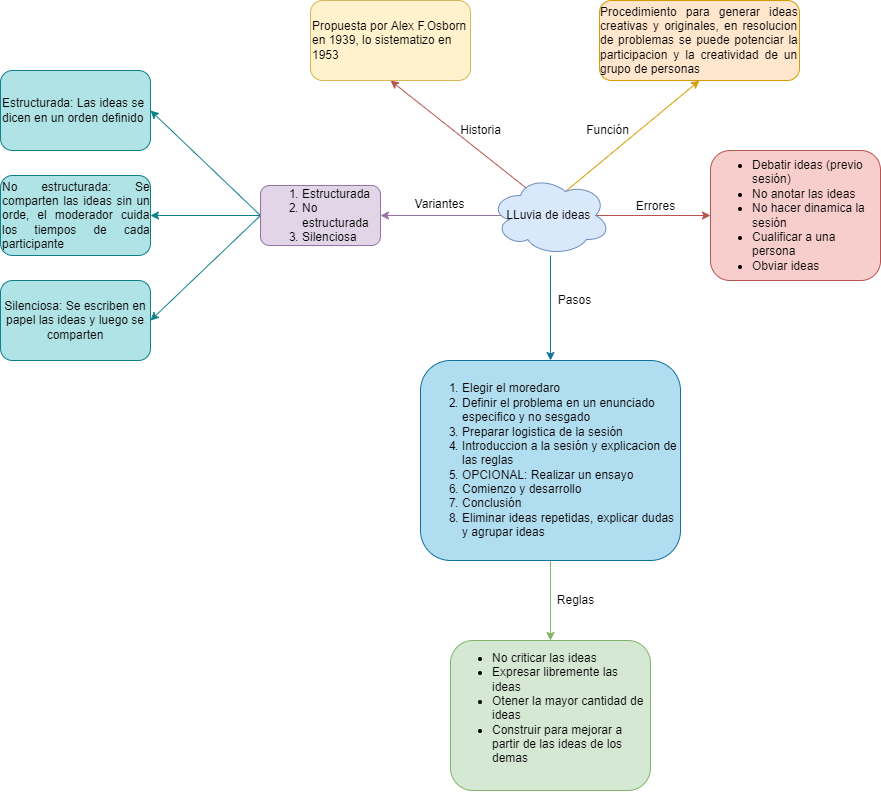

The diagram above was exported from draw.io. Its source (the exported page's mxGraphModel, read from the mxfile embedded in the PNG):
<mxGraphModel dx="1298" dy="811" grid="1" gridSize="10" guides="1" tooltips="1" connect="1" arrows="1" fold="1" page="1" pageScale="1" pageWidth="827" pageHeight="1169" math="0" shadow="0">
  <root>
    <mxCell id="0" />
    <mxCell id="1" parent="0" />
    <mxCell id="Lp-u4nmmgxK4uKWAllwo-3" style="edgeStyle=orthogonalEdgeStyle;rounded=0;orthogonalLoop=1;jettySize=auto;html=1;entryX=0;entryY=0.5;entryDx=0;entryDy=0;fillColor=#f8cecc;strokeColor=#b85450;exitX=0.875;exitY=0.5;exitDx=0;exitDy=0;exitPerimeter=0;" parent="1" source="Lp-u4nmmgxK4uKWAllwo-1" target="Lp-u4nmmgxK4uKWAllwo-2" edge="1">
      <mxGeometry relative="1" as="geometry">
        <mxPoint x="660" y="335" as="targetPoint" />
      </mxGeometry>
    </mxCell>
    <mxCell id="Lp-u4nmmgxK4uKWAllwo-6" style="edgeStyle=orthogonalEdgeStyle;rounded=0;orthogonalLoop=1;jettySize=auto;html=1;entryX=0.5;entryY=0;entryDx=0;entryDy=0;fillColor=#b1ddf0;strokeColor=#10739e;" parent="1" source="Lp-u4nmmgxK4uKWAllwo-1" target="Lp-u4nmmgxK4uKWAllwo-5" edge="1">
      <mxGeometry relative="1" as="geometry" />
    </mxCell>
    <mxCell id="aLHXXglO07nZJVWL6Dho-8" style="rounded=0;orthogonalLoop=1;jettySize=auto;html=1;entryX=1;entryY=0.5;entryDx=0;entryDy=0;fillColor=#e1d5e7;strokeColor=#9673a6;" parent="1" target="aLHXXglO07nZJVWL6Dho-3" edge="1">
      <mxGeometry relative="1" as="geometry">
        <mxPoint x="520" y="335" as="sourcePoint" />
      </mxGeometry>
    </mxCell>
    <mxCell id="aLHXXglO07nZJVWL6Dho-12" style="edgeStyle=none;rounded=0;orthogonalLoop=1;jettySize=auto;html=1;entryX=0.5;entryY=1;entryDx=0;entryDy=0;exitX=0.625;exitY=0.2;exitDx=0;exitDy=0;exitPerimeter=0;fillColor=#ffe6cc;strokeColor=#d79b00;" parent="1" source="Lp-u4nmmgxK4uKWAllwo-1" target="aLHXXglO07nZJVWL6Dho-1" edge="1">
      <mxGeometry relative="1" as="geometry">
        <mxPoint x="690" y="210" as="targetPoint" />
      </mxGeometry>
    </mxCell>
    <mxCell id="aLHXXglO07nZJVWL6Dho-13" style="edgeStyle=none;rounded=0;orthogonalLoop=1;jettySize=auto;html=1;entryX=0.5;entryY=1;entryDx=0;entryDy=0;exitX=0.31;exitY=0.172;exitDx=0;exitDy=0;exitPerimeter=0;fillColor=#f8cecc;strokeColor=#b85450;" parent="1" source="Lp-u4nmmgxK4uKWAllwo-1" target="aLHXXglO07nZJVWL6Dho-2" edge="1">
      <mxGeometry relative="1" as="geometry" />
    </mxCell>
    <mxCell id="Lp-u4nmmgxK4uKWAllwo-1" value="LLuvia de ideas&amp;nbsp;" style="ellipse;shape=cloud;whiteSpace=wrap;html=1;fillColor=#dae8fc;strokeColor=#6c8ebf;" parent="1" vertex="1">
      <mxGeometry x="500" y="295" width="120" height="80" as="geometry" />
    </mxCell>
    <mxCell id="Lp-u4nmmgxK4uKWAllwo-2" value="&lt;ul&gt;&lt;li&gt;Debatir ideas (previo sesión)&amp;nbsp;&lt;/li&gt;&lt;li&gt;No anotar las ideas&lt;/li&gt;&lt;li&gt;No hacer dinamica la sesión&amp;nbsp;&amp;nbsp;&lt;/li&gt;&lt;li&gt;Cualificar a una persona&amp;nbsp;&lt;/li&gt;&lt;li&gt;Obviar ideas&amp;nbsp;&lt;/li&gt;&lt;/ul&gt;" style="rounded=1;whiteSpace=wrap;html=1;fillColor=#f8cecc;strokeColor=#b85450;align=left;" parent="1" vertex="1">
      <mxGeometry x="720" y="270" width="170" height="130" as="geometry" />
    </mxCell>
    <mxCell id="Lp-u4nmmgxK4uKWAllwo-4" value="Errores" style="text;html=1;align=center;verticalAlign=middle;resizable=0;points=[];autosize=1;strokeColor=none;fillColor=none;" parent="1" vertex="1">
      <mxGeometry x="640" y="316" width="50" height="20" as="geometry" />
    </mxCell>
    <mxCell id="aLHXXglO07nZJVWL6Dho-14" style="edgeStyle=none;rounded=0;orthogonalLoop=1;jettySize=auto;html=1;exitX=0.5;exitY=1;exitDx=0;exitDy=0;entryX=0.5;entryY=0;entryDx=0;entryDy=0;fillColor=#d5e8d4;strokeColor=#82b366;" parent="1" source="Lp-u4nmmgxK4uKWAllwo-5" target="aLHXXglO07nZJVWL6Dho-7" edge="1">
      <mxGeometry relative="1" as="geometry" />
    </mxCell>
    <mxCell id="Lp-u4nmmgxK4uKWAllwo-5" value="&lt;ol&gt;&lt;li&gt;Elegir el moredaro&amp;nbsp;&lt;/li&gt;&lt;li&gt;Definir el problema en un enunciado especifico y no sesgado&amp;nbsp;&lt;/li&gt;&lt;li&gt;Preparar logistica de la sesión&amp;nbsp;&lt;/li&gt;&lt;li&gt;Introduccion a la sesión y explicacion de las reglas&amp;nbsp;&lt;/li&gt;&lt;li&gt;OPCIONAL: Realizar un ensayo&amp;nbsp;&lt;/li&gt;&lt;li&gt;Comienzo y desarrollo&amp;nbsp;&lt;/li&gt;&lt;li&gt;Conclusión&amp;nbsp;&lt;/li&gt;&lt;li&gt;Eliminar ideas repetidas, explicar dudas y agrupar ideas&amp;nbsp;&lt;/li&gt;&lt;/ol&gt;" style="rounded=1;whiteSpace=wrap;html=1;align=left;fillColor=#b1ddf0;strokeColor=#10739e;" parent="1" vertex="1">
      <mxGeometry x="430" y="480" width="260" height="200" as="geometry" />
    </mxCell>
    <mxCell id="Lp-u4nmmgxK4uKWAllwo-7" value="Pasos" style="text;html=1;align=center;verticalAlign=middle;resizable=0;points=[];autosize=1;strokeColor=none;fillColor=none;" parent="1" vertex="1">
      <mxGeometry x="559" y="410" width="50" height="20" as="geometry" />
    </mxCell>
    <mxCell id="aLHXXglO07nZJVWL6Dho-1" value="&lt;div style=&quot;text-align: justify&quot;&gt;&lt;span&gt;Procedimiento para generar ideas creativas y originales, en resolucion de problemas se puede potenciar la participacion y la creatividad de un grupo de personas&amp;nbsp;&lt;/span&gt;&lt;/div&gt;" style="rounded=1;whiteSpace=wrap;html=1;fillColor=#ffe6cc;strokeColor=#d79b00;" parent="1" vertex="1">
      <mxGeometry x="609" y="120" width="200" height="80" as="geometry" />
    </mxCell>
    <mxCell id="aLHXXglO07nZJVWL6Dho-2" value="Propuesta por Alex F.Osborn en 1939, lo sistematizo en 1953" style="rounded=1;whiteSpace=wrap;html=1;align=left;fillColor=#fff2cc;strokeColor=#d6b656;" parent="1" vertex="1">
      <mxGeometry x="320" y="120" width="160" height="80" as="geometry" />
    </mxCell>
    <mxCell id="aLHXXglO07nZJVWL6Dho-9" style="edgeStyle=none;rounded=0;orthogonalLoop=1;jettySize=auto;html=1;entryX=1;entryY=0.5;entryDx=0;entryDy=0;exitX=0;exitY=0.5;exitDx=0;exitDy=0;fillColor=#b0e3e6;strokeColor=#0e8088;" parent="1" source="aLHXXglO07nZJVWL6Dho-3" target="aLHXXglO07nZJVWL6Dho-4" edge="1">
      <mxGeometry relative="1" as="geometry">
        <mxPoint x="240" y="310" as="sourcePoint" />
      </mxGeometry>
    </mxCell>
    <mxCell id="aLHXXglO07nZJVWL6Dho-10" style="edgeStyle=none;rounded=0;orthogonalLoop=1;jettySize=auto;html=1;fillColor=#b0e3e6;strokeColor=#0e8088;" parent="1" source="aLHXXglO07nZJVWL6Dho-3" target="aLHXXglO07nZJVWL6Dho-5" edge="1">
      <mxGeometry relative="1" as="geometry" />
    </mxCell>
    <mxCell id="aLHXXglO07nZJVWL6Dho-11" style="edgeStyle=none;rounded=0;orthogonalLoop=1;jettySize=auto;html=1;entryX=1;entryY=0.5;entryDx=0;entryDy=0;exitX=0;exitY=0.5;exitDx=0;exitDy=0;fillColor=#b0e3e6;strokeColor=#0e8088;" parent="1" source="aLHXXglO07nZJVWL6Dho-3" target="aLHXXglO07nZJVWL6Dho-6" edge="1">
      <mxGeometry relative="1" as="geometry" />
    </mxCell>
    <mxCell id="aLHXXglO07nZJVWL6Dho-3" value="&lt;ol&gt;&lt;li&gt;Estructurada&amp;nbsp;&lt;/li&gt;&lt;li&gt;No estructurada&amp;nbsp;&lt;/li&gt;&lt;li&gt;Silenciosa&amp;nbsp;&lt;/li&gt;&lt;/ol&gt;" style="rounded=1;whiteSpace=wrap;html=1;align=left;fillColor=#e1d5e7;strokeColor=#9673a6;" parent="1" vertex="1">
      <mxGeometry x="270" y="305" width="120" height="60" as="geometry" />
    </mxCell>
    <mxCell id="aLHXXglO07nZJVWL6Dho-4" value="Estructurada: Las ideas se dicen en un orden definido" style="rounded=1;whiteSpace=wrap;html=1;align=left;fillColor=#b0e3e6;strokeColor=#0e8088;" parent="1" vertex="1">
      <mxGeometry x="10" y="190" width="150" height="80" as="geometry" />
    </mxCell>
    <mxCell id="aLHXXglO07nZJVWL6Dho-5" value="&lt;div style=&quot;text-align: justify&quot;&gt;&lt;span&gt;No estructurada: Se comparten las ideas sin un orde, el moderador cuida los tiempos de cada participante&amp;nbsp;&lt;/span&gt;&lt;/div&gt;" style="rounded=1;whiteSpace=wrap;html=1;align=left;fillColor=#b0e3e6;strokeColor=#0e8088;" parent="1" vertex="1">
      <mxGeometry x="10" y="295" width="150" height="80" as="geometry" />
    </mxCell>
    <mxCell id="aLHXXglO07nZJVWL6Dho-6" value="Silenciosa: Se escriben en papel las ideas y luego se comparten" style="rounded=1;whiteSpace=wrap;html=1;fillColor=#b0e3e6;strokeColor=#0e8088;" parent="1" vertex="1">
      <mxGeometry x="10" y="400" width="150" height="80" as="geometry" />
    </mxCell>
    <mxCell id="aLHXXglO07nZJVWL6Dho-7" value="&lt;ul&gt;&lt;li&gt;No criticar las ideas&amp;nbsp;&lt;/li&gt;&lt;li&gt;Expresar libremente las ideas&lt;/li&gt;&lt;li&gt;Otener la mayor cantidad de ideas&lt;/li&gt;&lt;li&gt;Construir para mejorar a partir de las ideas de los demas&amp;nbsp;&lt;/li&gt;&lt;/ul&gt;&lt;div&gt;&lt;br&gt;&lt;/div&gt;" style="rounded=1;whiteSpace=wrap;html=1;align=left;fillColor=#d5e8d4;strokeColor=#82b366;" parent="1" vertex="1">
      <mxGeometry x="460" y="760" width="200" height="150" as="geometry" />
    </mxCell>
    <mxCell id="aLHXXglO07nZJVWL6Dho-15" value="Reglas" style="text;html=1;align=center;verticalAlign=middle;resizable=0;points=[];autosize=1;strokeColor=none;fillColor=none;" parent="1" vertex="1">
      <mxGeometry x="560" y="710" width="50" height="20" as="geometry" />
    </mxCell>
    <mxCell id="aLHXXglO07nZJVWL6Dho-16" value="Variantes" style="text;html=1;align=center;verticalAlign=middle;resizable=0;points=[];autosize=1;strokeColor=none;fillColor=none;" parent="1" vertex="1">
      <mxGeometry x="414" y="314" width="70" height="20" as="geometry" />
    </mxCell>
    <mxCell id="aLHXXglO07nZJVWL6Dho-17" value="Función" style="text;html=1;align=center;verticalAlign=middle;resizable=0;points=[];autosize=1;strokeColor=none;fillColor=none;" parent="1" vertex="1">
      <mxGeometry x="587" y="240" width="60" height="20" as="geometry" />
    </mxCell>
    <mxCell id="aLHXXglO07nZJVWL6Dho-18" value="Historia" style="text;html=1;align=center;verticalAlign=middle;resizable=0;points=[];autosize=1;strokeColor=none;fillColor=none;" parent="1" vertex="1">
      <mxGeometry x="460" y="240" width="60" height="20" as="geometry" />
    </mxCell>
  </root>
</mxGraphModel>